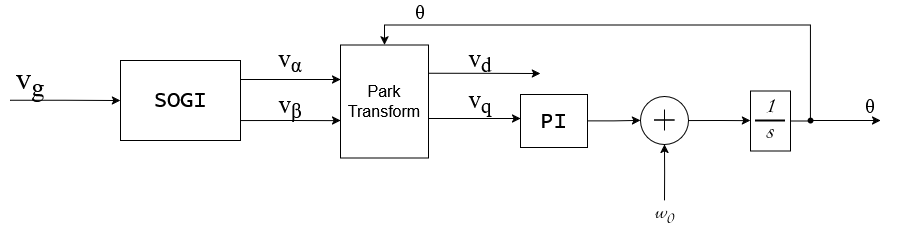

The diagram above was exported from draw.io. Its source (the exported page's mxGraphModel, read from the mxfile embedded in the PNG):
<mxGraphModel dx="1601" dy="853" grid="1" gridSize="10" guides="1" tooltips="1" connect="1" arrows="1" fold="1" page="1" pageScale="1" pageWidth="1100" pageHeight="850" math="0" shadow="0">
  <root>
    <mxCell id="0" />
    <mxCell id="1" parent="0" />
    <mxCell id="KXOFL4Kiac5tWvJ5_0Yp-12" edge="1" parent="1" style="edgeStyle=orthogonalEdgeStyle;rounded=0;orthogonalLoop=1;jettySize=auto;html=1;" value="">
      <mxGeometry relative="1" as="geometry">
        <mxPoint x="350" y="319" as="sourcePoint" />
        <mxPoint x="450" y="319" as="targetPoint" />
      </mxGeometry>
    </mxCell>
    <mxCell id="KXOFL4Kiac5tWvJ5_0Yp-38" edge="1" parent="1" style="edgeStyle=orthogonalEdgeStyle;rounded=0;orthogonalLoop=1;jettySize=auto;html=1;exitX=0;exitY=0.5;exitDx=0;exitDy=0;entryX=0;entryY=0.5;entryDx=0;entryDy=0;" target="KXOFL4Kiac5tWvJ5_0Yp-1">
      <mxGeometry relative="1" as="geometry">
        <mxPoint x="120" y="339.7142857142858" as="sourcePoint" />
      </mxGeometry>
    </mxCell>
    <mxCell id="KXOFL4Kiac5tWvJ5_0Yp-1" parent="1" style="rounded=0;whiteSpace=wrap;html=1;labelBackgroundColor=none;" value="&lt;font face=&quot;Lucida Console&quot; style=&quot;font-size: 22px;&quot;&gt;SOGI&lt;/font&gt;" vertex="1">
      <mxGeometry height="80" width="120" x="230" y="300" as="geometry" />
    </mxCell>
    <mxCell id="KXOFL4Kiac5tWvJ5_0Yp-16" edge="1" parent="1" source="KXOFL4Kiac5tWvJ5_0Yp-2" style="edgeStyle=orthogonalEdgeStyle;rounded=0;orthogonalLoop=1;jettySize=auto;html=1;" target="KXOFL4Kiac5tWvJ5_0Yp-15" value="">
      <mxGeometry relative="1" as="geometry">
        <Array as="points">
          <mxPoint x="560" y="358" />
          <mxPoint x="560" y="358" />
        </Array>
      </mxGeometry>
    </mxCell>
    <mxCell id="KXOFL4Kiac5tWvJ5_0Yp-17" edge="1" parent="1" source="KXOFL4Kiac5tWvJ5_0Yp-2" style="edgeStyle=orthogonalEdgeStyle;rounded=0;orthogonalLoop=1;jettySize=auto;html=1;exitX=1;exitY=0.25;exitDx=0;exitDy=0;">
      <mxGeometry relative="1" as="geometry">
        <mxPoint x="650" y="313" as="targetPoint" />
      </mxGeometry>
    </mxCell>
    <mxCell id="KXOFL4Kiac5tWvJ5_0Yp-2" parent="1" style="rounded=0;whiteSpace=wrap;html=1;labelBackgroundColor=none;" value="&lt;div&gt;&lt;font style=&quot;font-size: 16px;&quot;&gt;Park&lt;/font&gt;&lt;/div&gt;&lt;div&gt;&lt;font style=&quot;font-size: 16px;&quot;&gt;Transform&lt;/font&gt;&lt;/div&gt;" vertex="1">
      <mxGeometry height="113" width="88" x="450" y="284.5" as="geometry" />
    </mxCell>
    <mxCell id="KXOFL4Kiac5tWvJ5_0Yp-14" edge="1" parent="1" source="KXOFL4Kiac5tWvJ5_0Yp-1" style="edgeStyle=orthogonalEdgeStyle;rounded=0;orthogonalLoop=1;jettySize=auto;html=1;entryX=0.114;entryY=0.669;entryDx=0;entryDy=0;entryPerimeter=0;exitX=1;exitY=0.75;exitDx=0;exitDy=0;">
      <mxGeometry relative="1" as="geometry">
        <mxPoint x="360" y="360" as="sourcePoint" />
        <mxPoint x="450.03200000000015" y="360.097" as="targetPoint" />
      </mxGeometry>
    </mxCell>
    <mxCell id="KXOFL4Kiac5tWvJ5_0Yp-15" parent="1" style="rounded=0;whiteSpace=wrap;html=1;labelBackgroundColor=none;" value="&lt;font face=&quot;Lucida Console&quot; style=&quot;font-size: 22px;&quot;&gt;PI&lt;/font&gt;" vertex="1">
      <mxGeometry height="53" width="67" x="630" y="334" as="geometry" />
    </mxCell>
    <mxCell id="KXOFL4Kiac5tWvJ5_0Yp-22" edge="1" parent="1" source="KXOFL4Kiac5tWvJ5_0Yp-15" style="edgeStyle=orthogonalEdgeStyle;rounded=0;orthogonalLoop=1;jettySize=auto;html=1;" target="KXOFL4Kiac5tWvJ5_0Yp-18" value="">
      <mxGeometry relative="1" as="geometry" />
    </mxCell>
    <mxCell id="KXOFL4Kiac5tWvJ5_0Yp-31" edge="1" parent="1" style="edgeStyle=orthogonalEdgeStyle;rounded=0;orthogonalLoop=1;jettySize=auto;html=1;exitX=0.5;exitY=1;exitDx=0;exitDy=0;entryX=0.5;entryY=1;entryDx=0;entryDy=0;" target="KXOFL4Kiac5tWvJ5_0Yp-18">
      <mxGeometry relative="1" as="geometry">
        <mxPoint x="774.0588235294117" y="440" as="sourcePoint" />
      </mxGeometry>
    </mxCell>
    <mxCell id="KXOFL4Kiac5tWvJ5_0Yp-18" parent="1" style="ellipse;whiteSpace=wrap;html=1;aspect=fixed;labelBackgroundColor=none;" value="" vertex="1">
      <mxGeometry height="48" width="48" x="750" y="336" as="geometry" />
    </mxCell>
    <mxCell id="KXOFL4Kiac5tWvJ5_0Yp-19" parent="1" style="shape=cross;whiteSpace=wrap;html=1;fillColor=#000000;size=0;" value="" vertex="1">
      <mxGeometry height="20" width="20" x="764" y="349.5" as="geometry" />
    </mxCell>
    <mxCell id="KXOFL4Kiac5tWvJ5_0Yp-30" edge="1" parent="1" source="KXOFL4Kiac5tWvJ5_0Yp-23" style="edgeStyle=orthogonalEdgeStyle;rounded=0;orthogonalLoop=1;jettySize=auto;html=1;exitX=1;exitY=0.5;exitDx=0;exitDy=0;entryX=0.5;entryY=0;entryDx=0;entryDy=0;" target="KXOFL4Kiac5tWvJ5_0Yp-2">
      <mxGeometry relative="1" as="geometry" />
    </mxCell>
    <mxCell id="KXOFL4Kiac5tWvJ5_0Yp-23" parent="1" style="whiteSpace=wrap;html=1;labelBackgroundColor=none;" value="" vertex="1">
      <mxGeometry height="60" width="40" x="860" y="330.5" as="geometry" />
    </mxCell>
    <mxCell id="KXOFL4Kiac5tWvJ5_0Yp-24" parent="1" style="line;strokeWidth=2;html=1;" value="" vertex="1">
      <mxGeometry height="10" width="30" x="865" y="355.5" as="geometry" />
    </mxCell>
    <mxCell id="KXOFL4Kiac5tWvJ5_0Yp-25" parent="1" style="text;html=1;whiteSpace=wrap;strokeColor=none;fillColor=none;align=center;verticalAlign=middle;rounded=0;" value="&lt;font face=&quot;Italianno&quot; data-font-src=&quot;https://fonts.googleapis.com/css?family=Italianno&quot; style=&quot;font-size: 30px;&quot;&gt;1&lt;/font&gt;" vertex="1">
      <mxGeometry height="30" width="60" x="850" y="330.5" as="geometry" />
    </mxCell>
    <mxCell id="KXOFL4Kiac5tWvJ5_0Yp-26" parent="1" style="text;html=1;whiteSpace=wrap;strokeColor=none;fillColor=none;align=center;verticalAlign=middle;rounded=0;" value="&lt;font face=&quot;Italianno&quot; style=&quot;font-size: 30px;&quot;&gt;s&lt;/font&gt;" vertex="1">
      <mxGeometry height="30" width="60" x="850" y="355.5" as="geometry" />
    </mxCell>
    <mxCell id="KXOFL4Kiac5tWvJ5_0Yp-27" edge="1" parent="1" source="KXOFL4Kiac5tWvJ5_0Yp-18" style="edgeStyle=orthogonalEdgeStyle;rounded=0;orthogonalLoop=1;jettySize=auto;html=1;exitX=1;exitY=0.5;exitDx=0;exitDy=0;entryX=0.166;entryY=0.154;entryDx=0;entryDy=0;entryPerimeter=0;" target="KXOFL4Kiac5tWvJ5_0Yp-26">
      <mxGeometry relative="1" as="geometry" />
    </mxCell>
    <mxCell id="KXOFL4Kiac5tWvJ5_0Yp-32" parent="1" style="text;html=1;whiteSpace=wrap;strokeColor=none;fillColor=none;align=center;verticalAlign=middle;rounded=0;" value="&lt;font face=&quot;Italianno&quot; data-font-src=&quot;https://fonts.googleapis.com/css?family=Italianno&quot; style=&quot;font-size: 24px;&quot;&gt;w&lt;sub&gt;0&lt;/sub&gt;&lt;/font&gt;" vertex="1">
      <mxGeometry height="30" width="60" x="744" y="440" as="geometry" />
    </mxCell>
    <mxCell id="KXOFL4Kiac5tWvJ5_0Yp-33" parent="1" style="text;html=1;whiteSpace=wrap;strokeColor=none;fillColor=none;align=center;verticalAlign=middle;rounded=0;" value="&lt;font face=&quot;Italianno&quot; data-font-src=&quot;https://fonts.googleapis.com/css?family=Italianno&quot; style=&quot;font-size: 20px;&quot;&gt;θ&lt;/font&gt;" vertex="1">
      <mxGeometry height="30" width="60" x="500" y="240" as="geometry" />
    </mxCell>
    <mxCell id="KXOFL4Kiac5tWvJ5_0Yp-34" parent="1" style="text;html=1;whiteSpace=wrap;strokeColor=none;fillColor=none;align=center;verticalAlign=middle;rounded=0;" value="&lt;font face=&quot;Italianno&quot; data-font-src=&quot;https://fonts.googleapis.com/css?family=Italianno&quot; style=&quot;font-size: 20px;&quot;&gt;θ&lt;/font&gt;" vertex="1">
      <mxGeometry height="30" width="60" x="950" y="334" as="geometry" />
    </mxCell>
    <mxCell id="KXOFL4Kiac5tWvJ5_0Yp-35" edge="1" parent="1" source="KXOFL4Kiac5tWvJ5_0Yp-37" style="endArrow=classic;html=1;rounded=0;" value="">
      <mxGeometry height="50" relative="1" width="50" as="geometry">
        <mxPoint x="920" y="360" as="sourcePoint" />
        <mxPoint x="990" y="360" as="targetPoint" />
      </mxGeometry>
    </mxCell>
    <mxCell id="KXOFL4Kiac5tWvJ5_0Yp-36" edge="1" parent="1" style="endArrow=classic;html=1;rounded=0;" target="KXOFL4Kiac5tWvJ5_0Yp-37" value="">
      <mxGeometry height="50" relative="1" width="50" as="geometry">
        <mxPoint x="920" y="360" as="sourcePoint" />
        <mxPoint x="990" y="360" as="targetPoint" />
      </mxGeometry>
    </mxCell>
    <mxCell id="KXOFL4Kiac5tWvJ5_0Yp-37" parent="1" style="shape=waypoint;sketch=0;fillStyle=solid;size=6;pointerEvents=1;points=[];fillColor=none;resizable=0;rotatable=0;perimeter=centerPerimeter;snapToPoint=1;" value="" vertex="1">
      <mxGeometry height="20" width="20" x="910" y="350" as="geometry" />
    </mxCell>
    <mxCell id="KXOFL4Kiac5tWvJ5_0Yp-39" parent="1" style="text;html=1;whiteSpace=wrap;strokeColor=none;fillColor=none;align=center;verticalAlign=middle;rounded=0;" value="&lt;font face=&quot;italic&quot; style=&quot;font-size: 25px;&quot;&gt;v&lt;sub&gt;α&lt;/sub&gt;&lt;/font&gt;" vertex="1">
      <mxGeometry height="30" width="60" x="370" y="284.5" as="geometry" />
    </mxCell>
    <mxCell id="KXOFL4Kiac5tWvJ5_0Yp-41" parent="1" style="text;html=1;whiteSpace=wrap;strokeColor=none;fillColor=none;align=center;verticalAlign=middle;rounded=0;" value="&lt;font face=&quot;italic&quot; style=&quot;font-size: 25px;&quot;&gt;v&lt;sub&gt;d&lt;/sub&gt;&lt;/font&gt;" vertex="1">
      <mxGeometry height="30" width="60" x="560" y="284.5" as="geometry" />
    </mxCell>
    <mxCell id="KXOFL4Kiac5tWvJ5_0Yp-42" parent="1" style="text;html=1;whiteSpace=wrap;strokeColor=none;fillColor=none;align=center;verticalAlign=middle;rounded=0;" value="&lt;font face=&quot;italic&quot; style=&quot;font-size: 25px;&quot;&gt;v&lt;/font&gt;&lt;font face=&quot;italic&quot; style=&quot;font-size: 25px;&quot;&gt;&lt;sub&gt;β&lt;/sub&gt;&lt;/font&gt;" vertex="1">
      <mxGeometry height="30" width="60" x="370" y="330.5" as="geometry" />
    </mxCell>
    <mxCell id="KXOFL4Kiac5tWvJ5_0Yp-43" parent="1" style="text;html=1;whiteSpace=wrap;strokeColor=none;fillColor=none;align=center;verticalAlign=middle;rounded=0;" value="&lt;font face=&quot;italic&quot; style=&quot;font-size: 25px;&quot;&gt;v&lt;/font&gt;&lt;font face=&quot;italic&quot; style=&quot;font-size: 25px;&quot;&gt;&lt;sub&gt;q&lt;/sub&gt;&lt;/font&gt;" vertex="1">
      <mxGeometry height="30" width="60" x="560" y="325.5" as="geometry" />
    </mxCell>
    <mxCell id="KXOFL4Kiac5tWvJ5_0Yp-44" parent="1" style="text;html=1;whiteSpace=wrap;strokeColor=none;fillColor=none;align=center;verticalAlign=middle;rounded=0;" value="&lt;font data-font-src=&quot;https://fonts.google.com/knowledge/glossary/italic&quot; style=&quot;font-size: 31px;&quot; face=&quot;italic&quot;&gt;v&lt;sub&gt;g&lt;/sub&gt;&lt;/font&gt;" vertex="1">
      <mxGeometry height="30" width="60" x="110" y="306" as="geometry" />
    </mxCell>
  </root>
</mxGraphModel>